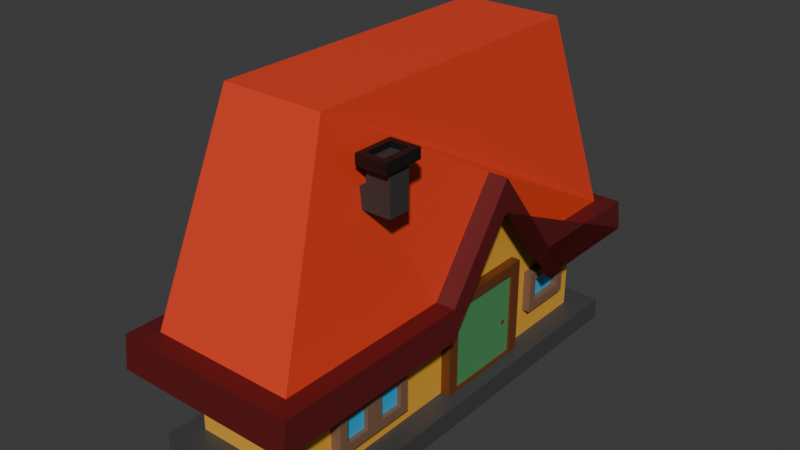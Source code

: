 # Source: house.blend  (saved by Blender 4.2.66; exported with 4.5.12 LTS)
import bpy
from mathutils import Matrix  # noqa: F401  (used for matrix-valued properties, if any)

bpy.ops.wm.read_factory_settings(use_empty=True)
scene = bpy.context.scene
scene.name = 'Scene'

# ---- collections
col_collection = bpy.data.collections.new('Collection'); scene.collection.children.link(col_collection)

# ---- materials (node trees are filled in below, after node groups)
mat_material_001 = bpy.data.materials.new('Material.001')
mat_material_002 = bpy.data.materials.new('Material.002')
mat_material_003 = bpy.data.materials.new('Material.003')
mat_material_004 = bpy.data.materials.new('Material.004')
mat_material_005 = bpy.data.materials.new('Material.005')
mat_material_006 = bpy.data.materials.new('Material.006')
mat_material_007 = bpy.data.materials.new('Material.007')
mat_material_008 = bpy.data.materials.new('Material.008')
mat_material_009 = bpy.data.materials.new('Material.009')
mat_material_010 = bpy.data.materials.new('Material.010')

# ---- material node trees
mat_material_001.use_nodes = True; mat_material_001.node_tree.nodes.clear()
_N = mat_material_001.node_tree.nodes; _L = mat_material_001.node_tree.links
n0 = _N.new('ShaderNodeBsdfPrincipled'); n0.name = 'Principled BSDF'; n0.location = (10, 300)
n0.inputs[0].default_value = (0.8003, 0.3998, 0.04496, 1.0)
n1 = _N.new('ShaderNodeOutputMaterial'); n1.name = 'Material Output'; n1.location = (300, 300)
_L.new(n0.outputs[0], n1.inputs[0])
n1.is_active_output = True
mat_material_002.use_nodes = True; mat_material_002.node_tree.nodes.clear()
_N = mat_material_002.node_tree.nodes; _L = mat_material_002.node_tree.links
n0 = _N.new('ShaderNodeBsdfPrincipled'); n0.name = 'Principled BSDF'; n0.location = (10, 300)
n0.inputs[0].default_value = (0.05911, 0.05911, 0.05911, 1.0)
n1 = _N.new('ShaderNodeOutputMaterial'); n1.name = 'Material Output'; n1.location = (300, 300)
_L.new(n0.outputs[0], n1.inputs[0])
n1.is_active_output = True
mat_material_003.use_nodes = True; mat_material_003.node_tree.nodes.clear()
_N = mat_material_003.node_tree.nodes; _L = mat_material_003.node_tree.links
n0 = _N.new('ShaderNodeBsdfPrincipled'); n0.name = 'Principled BSDF'; n0.location = (10, 300)
n0.inputs[0].default_value = (0.8001, 0.05579, 0.02067, 1.0)
n1 = _N.new('ShaderNodeOutputMaterial'); n1.name = 'Material Output'; n1.location = (300, 300)
_L.new(n0.outputs[0], n1.inputs[0])
n1.is_active_output = True
mat_material_004.use_nodes = True; mat_material_004.node_tree.nodes.clear()
_N = mat_material_004.node_tree.nodes; _L = mat_material_004.node_tree.links
n0 = _N.new('ShaderNodeBsdfPrincipled'); n0.name = 'Principled BSDF'; n0.location = (10, 300)
n0.inputs[0].default_value = (0.1206, 0.007943, 0.009302, 1.0)
n1 = _N.new('ShaderNodeOutputMaterial'); n1.name = 'Material Output'; n1.location = (300, 300)
_L.new(n0.outputs[0], n1.inputs[0])
n1.is_active_output = True
mat_material_005.use_nodes = True; mat_material_005.node_tree.nodes.clear()
_N = mat_material_005.node_tree.nodes; _L = mat_material_005.node_tree.links
n0 = _N.new('ShaderNodeBsdfPrincipled'); n0.name = 'Principled BSDF'; n0.location = (10, 300)
n0.inputs[0].default_value = (0.04446, 0.04231, 0.03955, 1.0)
n1 = _N.new('ShaderNodeOutputMaterial'); n1.name = 'Material Output'; n1.location = (300, 300)
_L.new(n0.outputs[0], n1.inputs[0])
n1.is_active_output = True
mat_material_006.use_nodes = True; mat_material_006.node_tree.nodes.clear()
_N = mat_material_006.node_tree.nodes; _L = mat_material_006.node_tree.links
n0 = _N.new('ShaderNodeBsdfPrincipled'); n0.name = 'Principled BSDF'; n0.location = (10, 300)
n0.inputs[0].default_value = (0.007023, 0.006752, 0.006383, 1.0)
n1 = _N.new('ShaderNodeOutputMaterial'); n1.name = 'Material Output'; n1.location = (300, 300)
_L.new(n0.outputs[0], n1.inputs[0])
n1.is_active_output = True
mat_material_007.use_nodes = True; mat_material_007.node_tree.nodes.clear()
_N = mat_material_007.node_tree.nodes; _L = mat_material_007.node_tree.links
n0 = _N.new('ShaderNodeBsdfPrincipled'); n0.name = 'Principled BSDF'; n0.location = (10, 300)
n0.inputs[0].default_value = (0.1526, 0.04226, 0.009544, 1.0)
n1 = _N.new('ShaderNodeOutputMaterial'); n1.name = 'Material Output'; n1.location = (300, 300)
_L.new(n0.outputs[0], n1.inputs[0])
n1.is_active_output = True
mat_material_008.use_nodes = True; mat_material_008.node_tree.nodes.clear()
_N = mat_material_008.node_tree.nodes; _L = mat_material_008.node_tree.links
n0 = _N.new('ShaderNodeBsdfPrincipled'); n0.name = 'Principled BSDF'; n0.location = (10, 300)
n0.inputs[0].default_value = (0.07738, 0.3005, 0.1062, 1.0)
n1 = _N.new('ShaderNodeOutputMaterial'); n1.name = 'Material Output'; n1.location = (300, 300)
_L.new(n0.outputs[0], n1.inputs[0])
n1.is_active_output = True
mat_material_009.use_nodes = True; mat_material_009.node_tree.nodes.clear()
_N = mat_material_009.node_tree.nodes; _L = mat_material_009.node_tree.links
n0 = _N.new('ShaderNodeBsdfPrincipled'); n0.name = 'Principled BSDF'; n0.location = (10, 300)
n0.inputs[0].default_value = (0.2159, 0.1144, 0.06663, 1.0)
n1 = _N.new('ShaderNodeOutputMaterial'); n1.name = 'Material Output'; n1.location = (300, 300)
_L.new(n0.outputs[0], n1.inputs[0])
n1.is_active_output = True
mat_material_010.use_nodes = True; mat_material_010.node_tree.nodes.clear()
_N = mat_material_010.node_tree.nodes; _L = mat_material_010.node_tree.links
n0 = _N.new('ShaderNodeBsdfPrincipled'); n0.name = 'Principled BSDF'; n0.location = (10, 300)
n0.inputs[0].default_value = (0.02282, 0.4372, 0.8, 1.0)
n1 = _N.new('ShaderNodeOutputMaterial'); n1.name = 'Material Output'; n1.location = (300, 300)
_L.new(n0.outputs[0], n1.inputs[0])
n1.is_active_output = True

# ---- world
world_world = bpy.data.worlds.new('World'); scene.world = world_world
world_world.use_nodes = True; world_world.node_tree.nodes.clear()
_N = world_world.node_tree.nodes; _L = world_world.node_tree.links
n0 = _N.new('ShaderNodeOutputWorld'); n0.name = 'World Output'; n0.location = (300, 300)
n1 = _N.new('ShaderNodeBackground'); n1.name = 'Background'; n1.location = (10, 300)
n1.inputs[0].default_value = (0.05088, 0.05088, 0.05088, 1.0)
_L.new(n1.outputs[0], n0.inputs[0])
n0.is_active_output = True
world_world.color = (0.05088, 0.05088, 0.05088)
world_world.sun_shadow_jitter_overblur = 0.0

# ---- meshes
me_plane = bpy.data.meshes.new('Plane')
me_plane.from_pydata([(-1.0, -1.0, 0.0), (1.098, -1.0, 7.422e-09), (-1.0, -0.03932, -4.543e-08), (1.098, -0.03932, -3.801e-08), (-1.0, -1.117, -5.116e-09), (1.098, -1.117, 2.306e-09), (1.248, -1.0, 1.873e-08), (1.248, -1.117, 1.362e-08), (-1.136, -1.0, -1.025e-08), (-1.136, -1.117, -1.537e-08), (-1.0, -1.0, 0.1255), (1.098, -1.0, 0.1255), (-1.0, -1.117, 0.1255), (1.098, -1.117, 0.1255), (1.248, -1.0, 0.1255), (1.248, -1.117, 0.1255), (-1.136, -1.0, 0.1255), (-1.136, -1.117, 0.1255), (-1.0, -1.0, -0.685), (1.098, -1.0, -0.685), (-1.0, -0.03932, -0.685), (1.098, -0.03932, -0.685), (-1.0, -1.117, -0.685), (1.098, -1.117, -0.685), (1.248, -1.0, -0.685), (1.248, -1.117, -0.685), (-1.136, -1.0, -0.685), (-1.136, -1.117, -0.685), (-1.0, -1.0, -0.7947), (1.098, -1.0, -0.7947), (-1.0, -1.117, -0.7947), (1.098, -1.117, -0.7947), (1.248, -1.0, -0.7947), (1.248, -1.117, -0.7947), (-1.136, -1.0, -0.7947), (-1.136, -1.117, -0.7947)], [], [(0, 1, 3, 2), (7, 6, 14, 15), (6, 1, 11, 14), (0, 8, 16, 10), (11, 10, 12, 13), (11, 13, 15, 14), (12, 10, 16, 17), (9, 4, 12, 17), (1, 0, 10, 11), (8, 9, 17, 16), (5, 7, 15, 13), (4, 5, 13, 12), (18, 20, 21, 19), (25, 33, 32, 24), (24, 32, 29, 19), (18, 28, 34, 26), (29, 31, 30, 28), (29, 32, 33, 31), (30, 35, 34, 28), (27, 35, 30, 22), (19, 29, 28, 18), (26, 34, 35, 27), (23, 31, 33, 25), (22, 30, 31, 23), (8, 26, 27, 9), (2, 20, 18, 0), (7, 25, 24, 6), (4, 22, 23, 5), (0, 18, 26, 8), (5, 23, 25, 7), (9, 27, 22, 4), (1, 19, 21, 3), (6, 24, 19, 1), (3, 21, 20, 2)])
me_plane.polygons.foreach_set('material_index', [0, 1, 1, 1, 1, 1, 1, 1, 1, 1, 1, 1, 0, 1, 1, 1, 1, 1, 1, 1, 1, 1, 1, 1, 1, 0, 1, 1, 1, 1, 1, 0, 1, 0])
_uv = me_plane.uv_layers.new(name='UVMap')
_uv.uv.foreach_set('vector', [0.0, 0.0, 1.0, 0.0, 1.0, 1.0, 0.0, 1.0, 0.0, 0.0, 0.0, 0.0, 0.0, 0.0, 0.0, 0.0, 0.0, 0.0, 0.0, 0.0, 0.0, 0.0, 0.0, 0.0, 0.0, 0.0, 0.0, 0.0, 0.0, 0.0, 0.0, 0.0, 1.0, 0.0, 0.0, 0.0, 0.0, 0.0, 1.0, 0.0, 1.0, 0.0, 1.0, 0.0, 1.0, 0.0, 1.0, 0.0, 0.0, 0.0, 0.0, 0.0, 0.0, 0.0, 0.0, 0.0, 0.0, 0.0, 0.0, 0.0, 0.0, 0.0, 0.0, 0.0, 1.0, 0.0, 0.0, 0.0, 0.0, 0.0, 1.0, 0.0, 0.0, 0.0, 0.0, 0.0, 0.0, 0.0, 0.0, 0.0, 0.0, 0.0, 0.0, 0.0, 0.0, 0.0, 0.0, 0.0, 0.0, 0.0, 0.0, 0.0, 0.0, 0.0, 0.0, 0.0, 0.0, 0.0, 0.0, 1.0, 1.0, 1.0, 1.0, 0.0, 0.0, 0.0, 0.0, 0.0, 0.0, 0.0, 0.0, 0.0, 0.0, 0.0, 0.0, 0.0, 0.0, 0.0, 0.0, 0.0, 0.0, 0.0, 0.0, 0.0, 0.0, 0.0, 0.0, 0.0, 1.0, 0.0, 1.0, 0.0, 0.0, 0.0, 0.0, 0.0, 1.0, 0.0, 1.0, 0.0, 1.0, 0.0, 1.0, 0.0, 0.0, 0.0, 0.0, 0.0, 0.0, 0.0, 0.0, 0.0, 0.0, 0.0, 0.0, 0.0, 0.0, 0.0, 0.0, 0.0, 1.0, 0.0, 1.0, 0.0, 0.0, 0.0, 0.0, 0.0, 0.0, 0.0, 0.0, 0.0, 0.0, 0.0, 0.0, 0.0, 0.0, 0.0, 0.0, 0.0, 0.0, 0.0, 0.0, 0.0, 0.0, 0.0, 0.0, 0.0, 0.0, 0.0, 0.0, 0.0, 0.0, 0.0, 0.0, 0.0, 0.0, 0.0, 0.0, 0.0, 0.0, 1.0, 0.0, 1.0, 0.0, 0.0, 0.0, 0.0, 0.0, 0.0, 0.0, 0.0, 0.0, 0.0, 0.0, 0.0, 0.0, 0.0, 0.0, 0.0, 0.0, 0.0, 0.0, 0.0, 0.0, 0.0, 0.0, 0.0, 0.0, 0.0, 0.0, 0.0, 0.0, 0.0, 0.0, 0.0, 0.0, 0.0, 0.0, 0.0, 0.0, 0.0, 0.0, 0.0, 0.0, 0.0, 0.0, 0.0, 1.0, 0.0, 1.0, 0.0, 1.0, 1.0, 1.0, 1.0, 0.0, 0.0, 0.0, 0.0, 0.0, 0.0, 0.0, 0.0, 1.0, 1.0, 1.0, 1.0, 0.0, 1.0, 0.0, 1.0])
me_plane.materials.append(mat_material_001)
me_plane.materials.append(mat_material_002)
me_plane.update()
me_plane_001 = bpy.data.meshes.new('Plane.001')
me_plane_001.from_pydata([(0.7663, -0.7059, -0.1171), (-1.348, 0.4025, -0.8997), (-1.266, 0.4025, -3.773e-08), (1.149, 0.4025, -1.962e-08), (0.1548, 0.4025, -2.716e-08), (-0.6472, 0.4025, -3.381e-08), (-0.2326, -0.1343, -1.509e-08), (-0.9352, -0.7059, -0.1171), (-1.266, 0.4025, -0.7932), (1.149, 0.4025, -0.7932), (0.1548, 0.4025, -0.7932), (-0.6472, 0.4025, -0.7932), (-0.2326, -0.1343, -0.7932), (-0.9352, -0.7059, -0.6761), (0.7663, -0.7059, -0.6761), (-0.6472, 0.5833, 0.1064), (1.278, 0.5833, 0.1064), (0.1548, 0.5833, 0.1064), (-0.2326, 0.04657, 0.1064), (-0.6472, 0.4025, 0.1064), (1.258, 0.4025, 0.1064), (0.1548, 0.4025, 0.1064), (-0.2326, -0.1343, 0.1064), (-0.6472, 0.5833, -0.8997), (1.278, 0.5833, -0.8997), (0.1548, 0.5833, -0.8997), (-0.2326, 0.04657, -0.8997), (-0.6472, 0.4025, -0.8997), (1.258, 0.4025, -0.8997), (0.1548, 0.4025, -0.8997), (-0.2326, -0.1343, -0.8997), (-1.348, 0.4025, 0.1064), (-1.382, 0.5833, -0.8997), (-1.382, 0.5833, 0.1064)], [], [(8, 11, 12, 10, 9, 14, 13), (6, 4, 21, 22), (10, 12, 30, 29), (3, 9, 10, 29, 28, 20, 21, 4), (5, 6, 22, 19), (9, 3, 0, 14), (0, 7, 13, 14), (3, 4, 6, 5, 2, 7, 0), (12, 11, 27, 30), (23, 32, 33, 15, 18, 26), (2, 8, 13, 7), (18, 22, 21, 17), (15, 19, 22, 18), (17, 21, 20, 16), (26, 25, 29, 30), (15, 33, 31, 19), (23, 26, 30, 27), (25, 24, 28, 29), (16, 20, 28, 24), (24, 25, 26, 18, 17, 16), (27, 1, 32, 23), (31, 33, 32, 1), (19, 31, 1, 27, 11, 8, 2, 5)])
me_plane_001.polygons.foreach_set('material_index', [0, 1, 1, 1, 1, 0, 0, 0, 1, 1, 0, 1, 1, 1, 1, 1, 1, 1, 1, 1, 1, 1, 1])
_uv = me_plane_001.uv_layers.new(name='UVMap')
_uv.uv.foreach_set('vector', [0.0, 1.0, 0.2644, 1.0, 0.4367, 0.6008, 0.5893, 1.0, 1.0, 1.0, 1.0, 1.0, 0.0, 1.0, 0.4367, 0.6008, 0.5893, 1.0, 0.5893, 1.0, 0.4367, 0.6008, 0.5893, 1.0, 0.4367, 0.6008, 0.4367, 0.6008, 0.5893, 1.0, 1.0, 1.0, 1.0, 1.0, 0.5893, 1.0, 0.5893, 1.0, 1.0, 1.0, 1.0, 1.0, 0.5893, 1.0, 0.5893, 1.0, 0.2644, 1.0, 0.4367, 0.6008, 0.4367, 0.6008, 0.2644, 1.0, 1.0, 1.0, 1.0, 1.0, 1.0, 1.0, 1.0, 1.0, 1.0, 1.0, 0.0, 1.0, 0.0, 1.0, 1.0, 1.0, 1.0, 1.0, 0.5893, 1.0, 0.4367, 0.6008, 0.2644, 1.0, 0.0, 1.0, 0.0, 1.0, 1.0, 1.0, 0.4367, 0.6008, 0.2644, 1.0, 0.2644, 1.0, 0.4367, 0.6008, 0.0, 0.0, 0.0, 1.0, 0.0, 1.0, 0.0, 0.0, 0.0, 0.0, 0.0, 0.0, 0.0, 1.0, 0.0, 1.0, 0.0, 1.0, 0.0, 1.0, 0.4367, 0.6008, 0.4367, 0.6008, 0.5893, 1.0, 0.5893, 1.0, 0.2644, 1.0, 0.2644, 1.0, 0.4367, 0.6008, 0.4367, 0.6008, 0.5893, 1.0, 0.5893, 1.0, 1.0, 1.0, 1.0, 1.0, 0.4367, 0.6008, 0.5893, 1.0, 0.5893, 1.0, 0.4367, 0.6008, 0.2644, 1.0, 0.0, 1.0, 0.0, 1.0, 0.2644, 1.0, 0.2644, 1.0, 0.4367, 0.6008, 0.4367, 0.6008, 0.2644, 1.0, 0.5893, 1.0, 1.0, 1.0, 1.0, 1.0, 0.5893, 1.0, 1.0, 1.0, 1.0, 1.0, 1.0, 1.0, 1.0, 1.0, 1.0, 1.0, 0.5893, 1.0, 0.4367, 0.6008, 0.4367, 0.6008, 0.5893, 1.0, 1.0, 1.0, 0.2644, 1.0, 0.0, 1.0, 0.0, 1.0, 0.2644, 1.0, 0.0, 1.0, 0.0, 1.0, 0.0, 1.0, 0.0, 1.0, 0.2644, 1.0, 0.0, 1.0, 0.0, 1.0, 0.2644, 1.0, 0.2644, 1.0, 0.0, 1.0, 0.0, 1.0, 0.2644, 1.0])
me_plane_001.materials.append(mat_material_003)
me_plane_001.materials.append(mat_material_004)
me_plane_001.update()
me_plane_002 = bpy.data.meshes.new('Plane.002')
me_plane_002.from_pydata([(0.4699, -0.4655, -0.3748), (0.5921, -0.4655, -0.3748), (0.4699, -0.2443, -0.3748), (0.5921, -0.2443, -0.3748), (0.4699, -0.4655, -1.243), (0.5921, -0.4655, -1.243), (0.4699, -0.2443, -1.243), (0.5921, -0.2443, -1.243), (0.4699, -0.4655, -0.2317), (0.5921, -0.4655, -0.2317), (0.6077, -0.5224, -1.139), (0.6077, -0.5224, -0.4791), (0.4185, -0.4655, -0.2317), (0.4185, -0.5224, -0.2317), (0.6409, -0.4655, -0.2317), (0.6409, -0.5224, -0.2317), (0.4699, -0.4655, -1.337), (0.5921, -0.4655, -1.337), (0.4516, -0.5224, -1.139), (0.4516, -0.5224, -0.4791), (0.4185, -0.4655, -1.337), (0.4185, -0.5224, -1.337), (0.6409, -0.4655, -1.337), (0.6409, -0.5224, -1.337), (0.4516, -0.4929, -1.139), (0.6077, -0.4929, -1.139), (0.6077, -0.4929, -0.4791), (0.4516, -0.4929, -0.4791), (0.4699, -0.3514, -0.3748), (0.5921, -0.3514, -0.3748), (0.4699, -0.3514, -1.243), (0.5921, -0.3514, -1.243), (0.5921, -0.3514, -1.768), (0.5921, -0.2443, -1.768), (0.4699, -0.2443, -1.768), (0.4699, -0.3514, -1.768)], [], [(28, 29, 3, 2), (6, 7, 33, 34), (29, 31, 7, 3), (3, 7, 6, 2), (28, 30, 4, 0), (15, 14, 9, 8, 12, 13), (13, 21, 18, 19), (19, 18, 24, 27), (17, 22, 23, 21, 20, 16), (23, 15, 11, 10), (26, 27, 24, 25), (14, 22, 17, 9), (15, 13, 19, 11), (15, 23, 22, 14), (12, 20, 21, 13), (21, 23, 10, 18), (10, 11, 26, 25), (8, 16, 20, 12), (1, 0, 8, 9), (5, 17, 16, 4), (11, 19, 27, 26), (18, 10, 25, 24), (2, 6, 30, 28), (1, 5, 31, 29), (4, 30, 31, 5), (0, 1, 29, 28), (35, 34, 33, 32), (31, 30, 35, 32), (30, 6, 34, 35), (7, 31, 32, 33)])
me_plane_002.polygons.foreach_set('material_index', [0, 0, 0, 0, 0, 1, 1, 1, 1, 1, 0, 0, 1, 1, 1, 1, 1, 0, 0, 0, 1, 1, 0, 0, 0, 0, 0, 0, 0, 0])
_uv = me_plane_002.uv_layers.new(name='UVMap')
_uv.uv.foreach_set('vector', [0.0, 0.8729, 1.0, 0.8729, 1.0, 1.0, 0.0, 1.0, 0.0, 1.0, 1.0, 1.0, 1.0, 1.0, 0.0, 1.0, 1.0, 0.8729, 1.0, 0.8729, 1.0, 1.0, 1.0, 1.0, 1.0, 1.0, 1.0, 1.0, 0.0, 1.0, 0.0, 1.0, 0.0, 0.8729, 0.0, 0.8729, 0.0, 0.0, 0.0, 0.0, 1.0, 0.0, 1.0, 0.0, 1.0, 0.0, 0.0, 0.0, 0.0, 0.0, 0.0, 0.0, 0.0, 0.0, 0.0, 0.0, 0.0, 0.0, 0.0, 0.0, 0.0, 0.0, 0.0, 0.0, 0.0, 0.0, 0.0, 0.0, 1.0, 0.0, 1.0, 0.0, 1.0, 0.0, 0.0, 0.0, 0.0, 0.0, 0.0, 0.0, 1.0, 0.0, 1.0, 0.0, 1.0, 0.0, 1.0, 0.0, 1.0, 0.0, 0.0, 0.0, 0.0, 0.0, 1.0, 0.0, 1.0, 0.0, 1.0, 0.0, 1.0, 0.0, 1.0, 0.0, 1.0, 0.0, 0.0, 0.0, 0.0, 0.0, 1.0, 0.0, 1.0, 0.0, 1.0, 0.0, 1.0, 0.0, 1.0, 0.0, 0.0, 0.0, 0.0, 0.0, 0.0, 0.0, 0.0, 0.0, 0.0, 0.0, 1.0, 0.0, 1.0, 0.0, 0.0, 0.0, 1.0, 0.0, 1.0, 0.0, 1.0, 0.0, 1.0, 0.0, 0.0, 0.0, 0.0, 0.0, 0.0, 0.0, 0.0, 0.0, 1.0, 0.0, 0.0, 0.0, 0.0, 0.0, 1.0, 0.0, 1.0, 0.0, 1.0, 0.0, 0.0, 0.0, 0.0, 0.0, 1.0, 0.0, 0.0, 0.0, 0.0, 0.0, 1.0, 0.0, 0.0, 0.0, 1.0, 0.0, 1.0, 0.0, 0.0, 0.0, 0.0, 1.0, 0.0, 1.0, 0.0, 0.8729, 0.0, 0.8729, 1.0, 0.0, 1.0, 0.0, 1.0, 0.8729, 1.0, 0.8729, 0.0, 0.0, 0.0, 0.8729, 1.0, 0.8729, 1.0, 0.0, 0.0, 0.0, 1.0, 0.0, 1.0, 0.8729, 0.0, 0.8729, 0.0, 0.8729, 0.0, 1.0, 1.0, 1.0, 1.0, 0.8729, 1.0, 0.8729, 0.0, 0.8729, 0.0, 0.8729, 1.0, 0.8729, 0.0, 0.8729, 0.0, 1.0, 0.0, 1.0, 0.0, 0.8729, 1.0, 1.0, 1.0, 0.8729, 1.0, 0.8729, 1.0, 1.0])
me_plane_002.materials.append(mat_material_005)
me_plane_002.materials.append(mat_material_006)
me_plane_002.update()
me_plane_003 = bpy.data.meshes.new('Plane.003')
me_plane_003.from_pydata([(-0.4567, 0.985, -0.8443), (-0.03098, 0.985, -0.9067), (-0.4567, 0.5364, -0.8443), (-0.03098, 0.985, -0.8443), (-0.03098, 0.5364, -0.9067), (-0.4567, 0.5364, -0.9067), (-0.03098, 0.5364, -0.8443), (-0.4567, 0.985, -0.9067), (0.04648, 0.465, -0.9067), (-0.5341, 1.0, -0.9067), (0.04648, 1.0, -0.9067), (0.04648, 0.465, -0.06483), (-0.5341, 0.465, -0.9067), (-0.5341, 1.0, -0.06483), (-0.5341, 0.465, -0.06483), (0.04648, 1.0, -0.06483), (-0.01848, 0.9851, -0.06483), (-0.4692, 0.5249, -0.06483), (-0.4692, 0.9851, -0.06483), (-0.01848, 0.5249, -0.06483), (-0.01848, 0.9851, -0.106), (-0.4692, 0.5249, -0.106), (-0.4692, 0.9851, -0.106), (-0.01848, 0.5249, -0.106), (-0.4042, 0.7794, -0.09095), (-0.4092, 0.7733, -0.09095), (-0.4185, 0.7729, -0.09095), (-0.4253, 0.7797, -0.09095), (-0.4261, 0.7909, -0.09095), (-0.4189, 0.7966, -0.09095), (-0.4085, 0.7973, -0.09095), (-0.4035, 0.7912, -0.09095), (-0.4042, 0.7794, -0.8661), (-0.4092, 0.7733, -0.8661), (-0.4185, 0.7729, -0.8661), (-0.4253, 0.7797, -0.8661), (-0.4261, 0.7909, -0.8661), (-0.4189, 0.7966, -0.8661), (-0.4085, 0.7973, -0.8661), (-0.4035, 0.7912, -0.8661)], [], [(13, 18, 16, 15), (12, 9, 7, 5), (4, 5, 2, 6), (10, 8, 4, 1), (11, 19, 17, 14), (8, 12, 5, 4), (15, 16, 19, 11), (9, 10, 1, 7), (35, 36, 37, 38, 39, 32, 33, 34), (5, 7, 0, 2), (7, 1, 3, 0), (1, 4, 6, 3), (14, 17, 18, 13), (17, 21, 22, 18), (10, 15, 11, 8), (12, 14, 13, 9), (9, 13, 15, 10), (8, 11, 14, 12), (30, 38, 37, 29), (18, 22, 20, 16), (19, 23, 21, 17), (16, 20, 23, 19), (28, 36, 35, 27), (27, 26, 25, 24, 31, 30, 29, 28), (26, 34, 33, 25), (31, 39, 38, 30), (29, 37, 36, 28), (27, 35, 34, 26), (25, 33, 32, 24), (24, 32, 39, 31), (22, 21, 23, 20), (0, 3, 6, 2)])
me_plane_003.polygons.foreach_set('material_index', [0, 0, 0, 0, 0, 0, 0, 0, 0, 0, 0, 0, 0, 0, 0, 0, 0, 0, 0, 0, 0, 0, 0, 0, 0, 0, 0, 0, 0, 0, 1, 0])
_uv = me_plane_003.uv_layers.new(name='UVMap')
_uv.uv.foreach_set('vector', [0.0, 1.0, 0.0, 1.0, 1.0, 1.0, 1.0, 1.0, 0.0, 0.0, 0.0, 1.0, 0.0, 1.0, 0.0, 0.0, 1.0, 0.0, 0.0, 0.0, 0.0, 0.0, 1.0, 0.0, 1.0, 1.0, 1.0, 0.0, 1.0, 0.0, 1.0, 1.0, 1.0, 0.0, 1.0, 0.0, 0.0, 0.0, 0.0, 0.0, 1.0, 0.0, 0.0, 0.0, 0.0, 0.0, 1.0, 0.0, 1.0, 1.0, 1.0, 1.0, 1.0, 0.0, 1.0, 0.0, 0.0, 1.0, 1.0, 1.0, 1.0, 1.0, 0.0, 1.0, 0.1546, 0.4727, 0.153, 0.4968, 0.1689, 0.5093, 0.192, 0.5109, 0.2031, 0.4976, 0.2015, 0.4719, 0.1904, 0.4587, 0.1697, 0.4579, 0.0, 0.0, 0.0, 1.0, 0.0, 1.0, 0.0, 0.0, 0.0, 1.0, 1.0, 1.0, 1.0, 1.0, 0.0, 1.0, 1.0, 1.0, 1.0, 0.0, 1.0, 0.0, 1.0, 1.0, 0.0, 0.0, 0.0, 0.0, 0.0, 1.0, 0.0, 1.0, 0.0, 0.0, 0.0, 0.0, 0.0, 1.0, 0.0, 1.0, 1.0, 1.0, 1.0, 1.0, 1.0, 0.0, 1.0, 0.0, 0.0, 0.0, 0.0, 0.0, 0.0, 1.0, 0.0, 1.0, 0.0, 1.0, 0.0, 1.0, 1.0, 1.0, 1.0, 1.0, 1.0, 0.0, 1.0, 0.0, 0.0, 0.0, 0.0, 0.0, 0.192, 0.5109, 0.192, 0.5109, 0.1689, 0.5093, 0.1689, 0.5093, 0.0, 1.0, 0.0, 1.0, 1.0, 1.0, 1.0, 1.0, 1.0, 0.0, 1.0, 0.0, 0.0, 0.0, 0.0, 0.0, 1.0, 1.0, 1.0, 1.0, 1.0, 0.0, 1.0, 0.0, 0.153, 0.4968, 0.153, 0.4968, 0.1546, 0.4727, 0.1546, 0.4727, 0.1546, 0.4727, 0.1697, 0.4579, 0.1904, 0.4587, 0.2015, 0.4719, 0.2031, 0.4976, 0.192, 0.5109, 0.1689, 0.5093, 0.153, 0.4968, 0.1697, 0.4579, 0.1697, 0.4579, 0.1904, 0.4587, 0.1904, 0.4587, 0.2031, 0.4976, 0.2031, 0.4976, 0.192, 0.5109, 0.192, 0.5109, 0.1689, 0.5093, 0.1689, 0.5093, 0.153, 0.4968, 0.153, 0.4968, 0.1546, 0.4727, 0.1546, 0.4727, 0.1697, 0.4579, 0.1697, 0.4579, 0.1904, 0.4587, 0.1904, 0.4587, 0.2015, 0.4719, 0.2015, 0.4719, 0.2015, 0.4719, 0.2015, 0.4719, 0.2031, 0.4976, 0.2031, 0.4976, 0.0, 1.0, 0.0, 0.0, 1.0, 0.0, 1.0, 1.0, 0.0, 1.0, 1.0, 1.0, 1.0, 0.0, 0.0, 0.0])
me_plane_003.materials.append(mat_material_007)
me_plane_003.materials.append(mat_material_008)
me_plane_003.update()
me_plane_007 = bpy.data.meshes.new('Plane.007')
me_plane_007.from_pydata([(-0.157, -0.1164, 0.3885), (0.157, -0.1164, 0.3885), (-0.157, 0.1164, 0.3885), (0.157, 0.1164, 0.3885), (-0.1078, -0.06713, 0.3885), (0.1078, -0.06713, 0.3885), (-0.1078, 0.06713, 0.3885), (0.1078, 0.06713, 0.3885), (-0.157, -0.1164, -0.3819), (0.157, -0.1164, -0.3819), (-0.157, 0.1164, -0.3819), (0.157, 0.1164, -0.3819), (-0.1078, -0.06713, -0.3819), (0.1078, -0.06713, -0.3819), (-0.1078, 0.06713, -0.3819), (0.1078, 0.06713, -0.3819), (-0.1078, 0.06713, -0.3639), (-0.1078, -0.06713, -0.3639), (0.1078, -0.06713, -0.3639), (0.1078, 0.06713, -0.3639), (-0.1078, 0.06713, 0.1655), (-0.1078, -0.06713, 0.1655), (0.1078, -0.06713, 0.1655), (0.1078, 0.06713, 0.1655), (0.4329, -0.1958, -1.63), (0.4329, -0.1958, -5.75), (0.4329, 0.2224, -1.63), (0.4329, 0.2224, -5.75), (0.4329, -0.1073, -2.276), (0.4329, -0.1073, -5.104), (0.4329, 0.1339, -2.276), (0.4329, 0.1339, -5.104), (-0.9513, -0.1958, -1.63), (-0.9513, -0.1958, -5.75), (-0.9513, 0.2224, -1.63), (-0.9513, 0.2224, -5.75), (-0.9513, -0.1073, -2.276), (-0.9513, -0.1073, -5.104), (-0.9513, 0.1339, -2.276), (-0.9513, 0.1339, -5.104), (-0.9191, 0.1339, -2.276), (-0.9191, -0.1073, -2.276), (-0.9191, -0.1073, -5.104), (-0.9191, 0.1339, -5.104), (0.3648, 0.1339, -2.276), (0.3648, -0.1073, -2.276), (0.3648, -0.1073, -5.104), (0.3648, 0.1339, -5.104), (-0.9675, 0.217, -22.47), (-0.9675, -0.1123, -19.42), (-0.9675, 0.3059, -19.42), (-0.9675, -0.02385, -20.06), (-0.9675, -0.02385, -21.83), (-0.9675, 0.2174, -20.06), (-0.9675, 0.2174, -21.83), (-0.9675, -0.113, -25.52), (-0.9675, -0.02419, -22.47), (-0.9675, 0.3052, -25.52), (-0.9675, -0.02453, -23.11), (-0.9675, -0.02453, -24.87), (-0.9675, 0.2167, -23.11), (-0.9675, 0.2167, -24.87), (0.4558, 0.217, -22.47), (0.4558, -0.1123, -19.42), (0.4558, 0.3059, -19.42), (0.4558, -0.02385, -20.06), (0.4558, -0.02385, -21.83), (0.4558, 0.2174, -20.06), (0.4558, 0.2174, -21.83), (0.4558, -0.113, -25.52), (0.4558, -0.02419, -22.47), (0.4558, 0.3052, -25.52), (0.4558, -0.02453, -23.11), (0.4558, -0.02453, -24.87), (0.4558, 0.2167, -23.11), (0.4558, 0.2167, -24.87), (-0.9138, 0.2174, -20.06), (-0.9138, -0.02385, -20.06), (-0.9138, -0.02385, -21.83), (-0.9138, 0.2174, -21.83), (-0.9138, 0.2167, -23.11), (-0.9138, -0.02453, -23.11), (-0.9138, -0.02453, -24.87), (-0.9138, 0.2167, -24.87), (0.4122, 0.2174, -20.06), (0.4122, -0.02385, -20.06), (0.4122, -0.02385, -21.83), (0.4122, 0.2174, -21.83), (0.4122, 0.2167, -23.11), (0.4122, -0.02453, -23.11), (0.4122, -0.02453, -24.87), (0.4122, 0.2167, -24.87), (-0.7055, -0.1123, 0.3919), (-0.3915, -0.1123, 0.3919), (-0.7055, 0.1205, 0.3919), (-0.3915, 0.1205, 0.3919), (-0.6563, -0.06305, 0.3919), (-0.4408, -0.06305, 0.3919), (-0.6563, 0.0712, 0.3919), (-0.4408, 0.0712, 0.3919), (-0.7055, -0.1123, -0.3785), (-0.3915, -0.1123, -0.3785), (-0.7055, 0.1205, -0.3785), (-0.3915, 0.1205, -0.3785), (-0.6563, -0.06305, -0.3785), (-0.4408, -0.06305, -0.3785), (-0.6563, 0.0712, -0.3785), (-0.4408, 0.0712, -0.3785), (-0.6563, 0.0712, -0.3606), (-0.6563, -0.06305, -0.3606), (-0.4408, -0.06305, -0.3606), (-0.4408, 0.0712, -0.3606), (-0.6563, 0.0712, 0.1688), (-0.6563, -0.06305, 0.1688), (-0.4408, -0.06305, 0.1688), (-0.4408, 0.0712, 0.1688), (-0.1314, -0.1269, -27.46), (0.1827, -0.1269, -27.46), (-0.1314, 0.1059, -27.46), (0.1827, 0.1059, -27.46), (-0.0821, -0.07761, -27.46), (0.1334, -0.07761, -27.46), (-0.0821, 0.05664, -27.46), (0.1334, 0.05664, -27.46), (-0.1314, -0.1269, -28.23), (0.1827, -0.1269, -28.23), (-0.1314, 0.1059, -28.23), (0.1827, 0.1059, -28.23), (-0.0821, -0.07761, -28.23), (0.1334, -0.07761, -28.23), (-0.0821, 0.05664, -28.23), (0.1334, 0.05664, -28.23), (-0.0821, 0.05664, -28.01), (-0.0821, -0.07761, -28.01), (0.1334, -0.07761, -28.01), (0.1334, 0.05664, -28.01), (-0.0821, 0.05664, -27.5), (-0.0821, -0.07761, -27.5), (0.1334, -0.07761, -27.5), (0.1334, 0.05664, -27.5), (-0.6799, -0.1228, -27.45), (-0.3658, -0.1228, -27.45), (-0.6799, 0.11, -27.45), (-0.3658, 0.11, -27.45), (-0.6306, -0.07354, -27.45), (-0.4151, -0.07354, -27.45), (-0.6306, 0.06071, -27.45), (-0.4151, 0.06071, -27.45), (-0.6799, -0.1228, -28.22), (-0.3658, -0.1228, -28.22), (-0.6799, 0.11, -28.22), (-0.3658, 0.11, -28.22), (-0.6306, -0.07354, -28.22), (-0.4151, -0.07354, -28.22), (-0.6306, 0.06071, -28.22), (-0.4151, 0.06071, -28.22), (-0.6306, 0.06071, -28.01), (-0.6306, -0.07354, -28.01), (-0.4151, -0.07354, -28.01), (-0.4151, 0.06071, -28.01), (-0.6306, 0.06071, -27.49), (-0.6306, -0.07354, -27.49), (-0.4151, -0.07354, -27.49), (-0.4151, 0.06071, -27.49), (-0.9994, 0.1349, -12.23), (-0.9994, -0.1944, -9.182), (-0.9994, 0.2238, -9.182), (-0.9994, -0.106, -9.829), (-0.9994, -0.106, -11.59), (-0.9994, 0.1353, -9.829), (-0.9994, 0.1353, -11.59), (-0.9994, -0.1951, -15.28), (-0.9994, -0.1063, -12.23), (-0.9994, 0.2231, -15.28), (-0.9994, -0.1066, -12.87), (-0.9994, -0.1066, -14.64), (-0.9994, 0.1346, -12.87), (-0.9994, 0.1346, -14.64), (-0.05846, 0.1349, -12.23), (-0.05846, -0.1944, -9.182), (-0.05846, 0.2238, -9.182), (-0.05846, -0.106, -9.829), (-0.05846, -0.106, -11.59), (-0.05846, 0.1353, -9.829), (-0.05846, 0.1353, -11.59), (-0.05846, -0.1951, -15.28), (-0.05846, -0.1063, -12.23), (-0.05846, 0.2231, -15.28), (-0.05846, -0.1066, -12.87), (-0.05846, -0.1066, -14.64), (-0.05846, 0.1346, -12.87), (-0.05846, 0.1346, -14.64), (-0.9104, 0.1353, -9.829), (-0.9104, -0.106, -9.829), (-0.9104, -0.106, -11.59), (-0.9104, 0.1353, -11.59), (-0.9104, 0.1346, -12.87), (-0.9104, -0.1066, -12.87), (-0.9104, -0.1066, -14.64), (-0.9104, 0.1346, -14.64), (-0.1625, 0.1353, -9.829), (-0.1625, -0.106, -9.829), (-0.1625, -0.106, -11.59), (-0.1625, 0.1353, -11.59), (-0.1625, 0.1346, -12.87), (-0.1625, -0.1066, -12.87), (-0.1625, -0.1066, -14.64), (-0.1625, 0.1346, -14.64)], [], [(7, 23, 22, 5), (3, 2, 6, 7), (0, 1, 5, 4), (1, 3, 7, 5), (2, 0, 4, 6), (15, 19, 16, 14), (11, 15, 14, 10), (8, 12, 13, 9), (9, 13, 15, 11), (10, 14, 12, 8), (2, 3, 11, 10), (0, 2, 10, 8), (1, 0, 8, 9), (3, 1, 9, 11), (17, 16, 19, 18), (12, 17, 18, 13), (13, 18, 19, 15), (14, 16, 17, 12), (21, 22, 23, 20), (4, 21, 20, 6), (6, 20, 23, 7), (5, 22, 21, 4), (31, 47, 46, 29), (27, 26, 30, 31), (24, 25, 29, 28), (25, 27, 31, 29), (26, 24, 28, 30), (39, 43, 40, 38), (35, 39, 38, 34), (32, 36, 37, 33), (33, 37, 39, 35), (34, 38, 36, 32), (26, 27, 35, 34), (24, 26, 34, 32), (25, 24, 32, 33), (27, 25, 33, 35), (41, 40, 43, 42), (36, 41, 42, 37), (37, 42, 43, 39), (38, 40, 41, 36), (45, 46, 47, 44), (28, 45, 44, 30), (30, 44, 47, 31), (29, 46, 45, 28), (54, 52, 78, 79), (54, 53, 50, 57, 61, 60, 48), (50, 53, 51, 49), (61, 59, 82, 83), (56, 48, 60, 58), (52, 54, 48, 56), (55, 59, 61, 57), (52, 56, 58, 59, 55, 49, 51), (67, 65, 85, 84), (68, 62, 74, 75, 71, 64, 67), (64, 63, 65, 67), (74, 72, 89, 88), (70, 72, 74, 62), (66, 70, 62, 68), (69, 71, 75, 73), (66, 65, 63, 69, 73, 72, 70), (50, 49, 63, 64), (55, 57, 71, 69), (57, 50, 64, 71), (49, 55, 69, 63), (76, 79, 78, 77), (80, 83, 82, 81), (58, 60, 80, 81), (51, 53, 76, 77), (60, 61, 83, 80), (53, 54, 79, 76), (59, 58, 81, 82), (52, 51, 77, 78), (84, 85, 86, 87), (88, 89, 90, 91), (75, 74, 88, 91), (68, 67, 84, 87), (72, 73, 90, 89), (65, 66, 86, 85), (73, 75, 91, 90), (66, 68, 87, 86), (99, 115, 114, 97), (95, 94, 98, 99), (92, 93, 97, 96), (93, 95, 99, 97), (94, 92, 96, 98), (107, 111, 108, 106), (103, 107, 106, 102), (100, 104, 105, 101), (101, 105, 107, 103), (102, 106, 104, 100), (94, 95, 103, 102), (92, 94, 102, 100), (93, 92, 100, 101), (95, 93, 101, 103), (109, 108, 111, 110), (104, 109, 110, 105), (105, 110, 111, 107), (106, 108, 109, 104), (113, 114, 115, 112), (96, 113, 112, 98), (98, 112, 115, 99), (97, 114, 113, 96), (123, 139, 138, 121), (119, 118, 122, 123), (116, 117, 121, 120), (117, 119, 123, 121), (118, 116, 120, 122), (131, 135, 132, 130), (127, 131, 130, 126), (124, 128, 129, 125), (125, 129, 131, 127), (126, 130, 128, 124), (118, 119, 127, 126), (116, 118, 126, 124), (117, 116, 124, 125), (119, 117, 125, 127), (133, 132, 135, 134), (128, 133, 134, 129), (129, 134, 135, 131), (130, 132, 133, 128), (137, 138, 139, 136), (120, 137, 136, 122), (122, 136, 139, 123), (121, 138, 137, 120), (147, 163, 162, 145), (143, 142, 146, 147), (140, 141, 145, 144), (141, 143, 147, 145), (142, 140, 144, 146), (155, 159, 156, 154), (151, 155, 154, 150), (148, 152, 153, 149), (149, 153, 155, 151), (150, 154, 152, 148), (142, 143, 151, 150), (140, 142, 150, 148), (141, 140, 148, 149), (143, 141, 149, 151), (157, 156, 159, 158), (152, 157, 158, 153), (153, 158, 159, 155), (154, 156, 157, 152), (161, 162, 163, 160), (144, 161, 160, 146), (146, 160, 163, 147), (145, 162, 161, 144), (170, 168, 194, 195), (170, 169, 166, 173, 177, 176, 164), (166, 169, 167, 165), (177, 175, 198, 199), (172, 164, 176, 174), (168, 170, 164, 172), (171, 175, 177, 173), (168, 172, 174, 175, 171, 165, 167), (183, 181, 201, 200), (184, 178, 190, 191, 187, 180, 183), (180, 179, 181, 183), (190, 188, 205, 204), (186, 188, 190, 178), (182, 186, 178, 184), (185, 187, 191, 189), (182, 181, 179, 185, 189, 188, 186), (166, 165, 179, 180), (171, 173, 187, 185), (173, 166, 180, 187), (165, 171, 185, 179), (192, 195, 194, 193), (196, 199, 198, 197), (174, 176, 196, 197), (167, 169, 192, 193), (176, 177, 199, 196), (169, 170, 195, 192), (175, 174, 197, 198), (168, 167, 193, 194), (200, 201, 202, 203), (204, 205, 206, 207), (191, 190, 204, 207), (184, 183, 200, 203), (188, 189, 206, 205), (181, 182, 202, 201), (189, 191, 207, 206), (182, 184, 203, 202)])
me_plane_007.polygons.foreach_set('material_index', [0, 0, 0, 0, 0, 0, 0, 0, 0, 0, 0, 0, 0, 0, 0, 0, 0, 0, 1, 0, 0, 0, 0, 0, 0, 0, 0, 0, 0, 0, 0, 0, 0, 0, 0, 0, 1, 0, 0, 0, 1, 0, 0, 0, 0, 0, 0, 0, 0, 0, 0, 0, 0, 0, 0, 0, 0, 0, 0, 0, 0, 0, 0, 0, 1, 1, 0, 0, 0, 0, 0, 0, 1, 1, 0, 0, 0, 0, 0, 0, 0, 0, 0, 0, 0, 0, 0, 0, 0, 0, 0, 0, 0, 0, 0, 0, 0, 0, 1, 0, 0, 0, 0, 0, 0, 0, 0, 0, 0, 0, 0, 0, 0, 0, 0, 0, 1, 0, 0, 0, 0, 0, 0, 0, 0, 0, 0, 0, 0, 0, 0, 0, 0, 0, 0, 0, 0, 0, 1, 0, 0, 0, 0, 0, 0, 0, 0, 0, 0, 0, 0, 0, 0, 0, 0, 0, 0, 0, 0, 0, 0, 0, 0, 0, 0, 0, 1, 1, 0, 0, 0, 0, 0, 0, 1, 1, 0, 0, 0, 0, 0, 0])
_uv = me_plane_007.uv_layers.new(name='UVMap')
_uv.uv.foreach_set('vector', [1.0, 1.0, 1.0, 1.0, 1.0, 0.0, 1.0, 0.0, 1.0, 1.0, 0.0, 1.0, 0.0, 1.0, 1.0, 1.0, 0.0, 0.0, 1.0, 0.0, 1.0, 0.0, 0.0, 0.0, 1.0, 0.0, 1.0, 1.0, 1.0, 1.0, 1.0, 0.0, 0.0, 1.0, 0.0, 0.0, 0.0, 0.0, 0.0, 1.0, 1.0, 1.0, 1.0, 1.0, 0.0, 1.0, 0.0, 1.0, 1.0, 1.0, 1.0, 1.0, 0.0, 1.0, 0.0, 1.0, 0.0, 0.0, 0.0, 0.0, 1.0, 0.0, 1.0, 0.0, 1.0, 0.0, 1.0, 0.0, 1.0, 1.0, 1.0, 1.0, 0.0, 1.0, 0.0, 1.0, 0.0, 0.0, 0.0, 0.0, 0.0, 1.0, 1.0, 1.0, 1.0, 1.0, 0.0, 1.0, 0.0, 0.0, 0.0, 1.0, 0.0, 1.0, 0.0, 0.0, 1.0, 0.0, 0.0, 0.0, 0.0, 0.0, 1.0, 0.0, 1.0, 1.0, 1.0, 0.0, 1.0, 0.0, 1.0, 1.0, 0.0, 0.0, 0.0, 1.0, 1.0, 1.0, 1.0, 0.0, 0.0, 0.0, 0.0, 0.0, 1.0, 0.0, 1.0, 0.0, 1.0, 0.0, 1.0, 0.0, 1.0, 1.0, 1.0, 1.0, 0.0, 1.0, 0.0, 1.0, 0.0, 0.0, 0.0, 0.0, 0.0, 0.0, 1.0, 0.0, 1.0, 1.0, 0.0, 1.0, 0.0, 0.0, 0.0, 0.0, 0.0, 1.0, 0.0, 1.0, 0.0, 1.0, 0.0, 1.0, 1.0, 1.0, 1.0, 1.0, 1.0, 0.0, 1.0, 0.0, 0.0, 0.0, 0.0, 0.0, 1.0, 1.0, 1.0, 1.0, 1.0, 0.0, 1.0, 0.0, 1.0, 1.0, 0.0, 1.0, 0.0, 1.0, 1.0, 1.0, 0.0, 0.0, 1.0, 0.0, 1.0, 0.0, 0.0, 0.0, 1.0, 0.0, 1.0, 1.0, 1.0, 1.0, 1.0, 0.0, 0.0, 1.0, 0.0, 0.0, 0.0, 0.0, 0.0, 1.0, 1.0, 1.0, 1.0, 1.0, 0.0, 1.0, 0.0, 1.0, 1.0, 1.0, 1.0, 1.0, 0.0, 1.0, 0.0, 1.0, 0.0, 0.0, 0.0, 0.0, 1.0, 0.0, 1.0, 0.0, 1.0, 0.0, 1.0, 0.0, 1.0, 1.0, 1.0, 1.0, 0.0, 1.0, 0.0, 1.0, 0.0, 0.0, 0.0, 0.0, 0.0, 1.0, 1.0, 1.0, 1.0, 1.0, 0.0, 1.0, 0.0, 0.0, 0.0, 1.0, 0.0, 1.0, 0.0, 0.0, 1.0, 0.0, 0.0, 0.0, 0.0, 0.0, 1.0, 0.0, 1.0, 1.0, 1.0, 0.0, 1.0, 0.0, 1.0, 1.0, 0.0, 0.0, 0.0, 1.0, 1.0, 1.0, 1.0, 0.0, 0.0, 0.0, 0.0, 0.0, 1.0, 0.0, 1.0, 0.0, 1.0, 0.0, 1.0, 0.0, 1.0, 1.0, 1.0, 1.0, 0.0, 1.0, 0.0, 1.0, 0.0, 0.0, 0.0, 0.0, 0.0, 0.0, 1.0, 0.0, 1.0, 1.0, 0.0, 1.0, 0.0, 0.0, 0.0, 0.0, 0.0, 1.0, 0.0, 1.0, 0.0, 1.0, 0.0, 1.0, 1.0, 1.0, 1.0, 1.0, 1.0, 0.0, 1.0, 0.0, 0.0, 0.0, 0.0, 0.0, 1.0, 1.0, 1.0, 0.0, 1.0, 0.0, 1.0, 1.0, 1.0, 1.0, 0.0, 1.0, 0.0, 1.0, 1.0, 1.0, 1.0, 1.0, 0.0, 1.0, 0.5, 1.0, 0.0, 1.0, 0.0, 1.0, 0.0, 0.0, 0.0, 0.0, 1.0, 1.0, 1.0, 0.0, 1.0, 0.0, 1.0, 1.0, 0.5, 0.0, 0.5, 1.0, 0.0, 1.0, 0.0, 0.0, 1.0, 0.0, 1.0, 1.0, 0.5, 1.0, 0.5, 0.0, 1.0, 0.0, 1.0, 0.0, 1.0, 1.0, 1.0, 1.0, 1.0, 0.0, 0.5, 0.0, 0.0, 0.0, 1.0, 0.0, 1.0, 0.0, 0.0, 0.0, 0.0, 0.0, 0.0, 1.0, 0.0, 0.0, 0.0, 0.0, 0.0, 1.0, 1.0, 1.0, 0.5, 1.0, 0.0, 1.0, 1.0, 1.0, 1.0, 1.0, 0.0, 1.0, 0.0, 1.0, 0.0, 1.0, 0.0, 0.0, 0.0, 0.0, 0.0, 1.0, 0.0, 1.0, 0.0, 0.0, 0.0, 0.0, 0.0, 1.0, 0.5, 0.0, 0.0, 0.0, 0.0, 1.0, 0.5, 1.0, 1.0, 0.0, 0.5, 0.0, 0.5, 1.0, 1.0, 1.0, 1.0, 0.0, 1.0, 1.0, 1.0, 1.0, 1.0, 0.0, 1.0, 0.0, 0.0, 0.0, 0.0, 0.0, 1.0, 0.0, 1.0, 0.0, 0.0, 0.0, 0.5, 0.0, 0.0, 1.0, 0.0, 0.0, 0.0, 0.0, 0.0, 1.0, 1.0, 0.0, 1.0, 1.0, 1.0, 1.0, 1.0, 0.0, 1.0, 1.0, 0.0, 1.0, 0.0, 1.0, 1.0, 1.0, 0.0, 0.0, 1.0, 0.0, 1.0, 0.0, 0.0, 0.0, 0.0, 1.0, 1.0, 1.0, 1.0, 0.0, 0.0, 0.0, 0.0, 1.0, 1.0, 1.0, 1.0, 0.0, 0.0, 0.0, 0.0, 0.0, 0.0, 1.0, 0.0, 1.0, 0.0, 0.0, 0.0, 0.0, 0.0, 1.0, 0.0, 1.0, 0.0, 0.0, 0.0, 1.0, 1.0, 1.0, 1.0, 1.0, 0.0, 1.0, 0.0, 1.0, 1.0, 1.0, 1.0, 1.0, 0.0, 1.0, 1.0, 0.0, 0.0, 0.0, 0.0, 0.0, 1.0, 0.0, 1.0, 0.0, 0.0, 0.0, 0.0, 0.0, 1.0, 0.0, 0.0, 1.0, 0.0, 0.0, 1.0, 0.0, 1.0, 1.0, 0.0, 1.0, 0.0, 0.0, 1.0, 0.0, 1.0, 1.0, 1.0, 1.0, 0.0, 1.0, 0.0, 1.0, 1.0, 1.0, 1.0, 1.0, 0.0, 1.0, 0.0, 1.0, 1.0, 1.0, 0.0, 0.0, 1.0, 0.0, 1.0, 0.0, 0.0, 0.0, 0.0, 0.0, 1.0, 0.0, 1.0, 0.0, 0.0, 0.0, 1.0, 0.0, 1.0, 1.0, 1.0, 1.0, 1.0, 0.0, 1.0, 0.0, 1.0, 1.0, 1.0, 1.0, 1.0, 0.0, 1.0, 1.0, 1.0, 1.0, 1.0, 0.0, 1.0, 0.0, 1.0, 1.0, 0.0, 1.0, 0.0, 1.0, 1.0, 1.0, 0.0, 0.0, 1.0, 0.0, 1.0, 0.0, 0.0, 0.0, 1.0, 0.0, 1.0, 1.0, 1.0, 1.0, 1.0, 0.0, 0.0, 1.0, 0.0, 0.0, 0.0, 0.0, 0.0, 1.0, 1.0, 1.0, 1.0, 1.0, 0.0, 1.0, 0.0, 1.0, 1.0, 1.0, 1.0, 1.0, 0.0, 1.0, 0.0, 1.0, 0.0, 0.0, 0.0, 0.0, 1.0, 0.0, 1.0, 0.0, 1.0, 0.0, 1.0, 0.0, 1.0, 1.0, 1.0, 1.0, 0.0, 1.0, 0.0, 1.0, 0.0, 0.0, 0.0, 0.0, 0.0, 1.0, 1.0, 1.0, 1.0, 1.0, 0.0, 1.0, 0.0, 0.0, 0.0, 1.0, 0.0, 1.0, 0.0, 0.0, 1.0, 0.0, 0.0, 0.0, 0.0, 0.0, 1.0, 0.0, 1.0, 1.0, 1.0, 0.0, 1.0, 0.0, 1.0, 1.0, 0.0, 0.0, 0.0, 1.0, 1.0, 1.0, 1.0, 0.0, 0.0, 0.0, 0.0, 0.0, 1.0, 0.0, 1.0, 0.0, 1.0, 0.0, 1.0, 0.0, 1.0, 1.0, 1.0, 1.0, 0.0, 1.0, 0.0, 1.0, 0.0, 0.0, 0.0, 0.0, 0.0, 0.0, 1.0, 0.0, 1.0, 1.0, 0.0, 1.0, 0.0, 0.0, 0.0, 0.0, 0.0, 1.0, 0.0, 1.0, 0.0, 1.0, 0.0, 1.0, 1.0, 1.0, 1.0, 1.0, 1.0, 0.0, 1.0, 0.0, 0.0, 0.0, 0.0, 0.0, 1.0, 1.0, 1.0, 1.0, 1.0, 0.0, 1.0, 0.0, 1.0, 1.0, 0.0, 1.0, 0.0, 1.0, 1.0, 1.0, 0.0, 0.0, 1.0, 0.0, 1.0, 0.0, 0.0, 0.0, 1.0, 0.0, 1.0, 1.0, 1.0, 1.0, 1.0, 0.0, 0.0, 1.0, 0.0, 0.0, 0.0, 0.0, 0.0, 1.0, 1.0, 1.0, 1.0, 1.0, 0.0, 1.0, 0.0, 1.0, 1.0, 1.0, 1.0, 1.0, 0.0, 1.0, 0.0, 1.0, 0.0, 0.0, 0.0, 0.0, 1.0, 0.0, 1.0, 0.0, 1.0, 0.0, 1.0, 0.0, 1.0, 1.0, 1.0, 1.0, 0.0, 1.0, 0.0, 1.0, 0.0, 0.0, 0.0, 0.0, 0.0, 1.0, 1.0, 1.0, 1.0, 1.0, 0.0, 1.0, 0.0, 0.0, 0.0, 1.0, 0.0, 1.0, 0.0, 0.0, 1.0, 0.0, 0.0, 0.0, 0.0, 0.0, 1.0, 0.0, 1.0, 1.0, 1.0, 0.0, 1.0, 0.0, 1.0, 1.0, 0.0, 0.0, 0.0, 1.0, 1.0, 1.0, 1.0, 0.0, 0.0, 0.0, 0.0, 0.0, 1.0, 0.0, 1.0, 0.0, 1.0, 0.0, 1.0, 0.0, 1.0, 1.0, 1.0, 1.0, 0.0, 1.0, 0.0, 1.0, 0.0, 0.0, 0.0, 0.0, 0.0, 0.0, 1.0, 0.0, 1.0, 1.0, 0.0, 1.0, 0.0, 0.0, 0.0, 0.0, 0.0, 1.0, 0.0, 1.0, 0.0, 1.0, 0.0, 1.0, 1.0, 1.0, 1.0, 1.0, 1.0, 0.0, 1.0, 0.0, 0.0, 0.0, 0.0, 0.0, 1.0, 1.0, 1.0, 1.0, 1.0, 0.0, 1.0, 0.0, 1.0, 1.0, 0.0, 1.0, 0.0, 1.0, 1.0, 1.0, 0.0, 0.0, 1.0, 0.0, 1.0, 0.0, 0.0, 0.0, 1.0, 0.0, 1.0, 1.0, 1.0, 1.0, 1.0, 0.0, 0.0, 1.0, 0.0, 0.0, 0.0, 0.0, 0.0, 1.0, 1.0, 1.0, 1.0, 1.0, 0.0, 1.0, 0.0, 1.0, 1.0, 1.0, 1.0, 1.0, 0.0, 1.0, 0.0, 1.0, 0.0, 0.0, 0.0, 0.0, 1.0, 0.0, 1.0, 0.0, 1.0, 0.0, 1.0, 0.0, 1.0, 1.0, 1.0, 1.0, 0.0, 1.0, 0.0, 1.0, 0.0, 0.0, 0.0, 0.0, 0.0, 1.0, 1.0, 1.0, 1.0, 1.0, 0.0, 1.0, 0.0, 0.0, 0.0, 1.0, 0.0, 1.0, 0.0, 0.0, 1.0, 0.0, 0.0, 0.0, 0.0, 0.0, 1.0, 0.0, 1.0, 1.0, 1.0, 0.0, 1.0, 0.0, 1.0, 1.0, 0.0, 0.0, 0.0, 1.0, 1.0, 1.0, 1.0, 0.0, 0.0, 0.0, 0.0, 0.0, 1.0, 0.0, 1.0, 0.0, 1.0, 0.0, 1.0, 0.0, 1.0, 1.0, 1.0, 1.0, 0.0, 1.0, 0.0, 1.0, 0.0, 0.0, 0.0, 0.0, 0.0, 0.0, 1.0, 0.0, 1.0, 1.0, 0.0, 1.0, 0.0, 0.0, 0.0, 0.0, 0.0, 1.0, 0.0, 1.0, 0.0, 1.0, 0.0, 1.0, 1.0, 1.0, 1.0, 1.0, 1.0, 0.0, 1.0, 0.0, 0.0, 0.0, 0.0, 0.0, 1.0, 1.0, 1.0, 0.0, 1.0, 0.0, 1.0, 1.0, 1.0, 1.0, 0.0, 1.0, 0.0, 1.0, 1.0, 1.0, 1.0, 1.0, 0.0, 1.0, 0.5, 1.0, 0.0, 1.0, 0.0, 1.0, 0.0, 0.0, 0.0, 0.0, 1.0, 1.0, 1.0, 0.0, 1.0, 0.0, 1.0, 1.0, 0.5, 0.0, 0.5, 1.0, 0.0, 1.0, 0.0, 0.0, 1.0, 0.0, 1.0, 1.0, 0.5, 1.0, 0.5, 0.0, 1.0, 0.0, 1.0, 0.0, 1.0, 1.0, 1.0, 1.0, 1.0, 0.0, 0.5, 0.0, 0.0, 0.0, 1.0, 0.0, 1.0, 0.0, 0.0, 0.0, 0.0, 0.0, 0.0, 1.0, 0.0, 0.0, 0.0, 0.0, 0.0, 1.0, 1.0, 1.0, 0.5, 1.0, 0.0, 1.0, 1.0, 1.0, 1.0, 1.0, 0.0, 1.0, 0.0, 1.0, 0.0, 1.0, 0.0, 0.0, 0.0, 0.0, 0.0, 1.0, 0.0, 1.0, 0.0, 0.0, 0.0, 0.0, 0.0, 1.0, 0.5, 0.0, 0.0, 0.0, 0.0, 1.0, 0.5, 1.0, 1.0, 0.0, 0.5, 0.0, 0.5, 1.0, 1.0, 1.0, 1.0, 0.0, 1.0, 1.0, 1.0, 1.0, 1.0, 0.0, 1.0, 0.0, 0.0, 0.0, 0.0, 0.0, 1.0, 0.0, 1.0, 0.0, 0.0, 0.0, 0.5, 0.0, 0.0, 1.0, 0.0, 0.0, 0.0, 0.0, 0.0, 1.0, 1.0, 0.0, 1.0, 1.0, 1.0, 1.0, 1.0, 0.0, 1.0, 1.0, 0.0, 1.0, 0.0, 1.0, 1.0, 1.0, 0.0, 0.0, 1.0, 0.0, 1.0, 0.0, 0.0, 0.0, 0.0, 1.0, 1.0, 1.0, 1.0, 0.0, 0.0, 0.0, 0.0, 1.0, 1.0, 1.0, 1.0, 0.0, 0.0, 0.0, 0.0, 0.0, 0.0, 1.0, 0.0, 1.0, 0.0, 0.0, 0.0, 0.0, 0.0, 1.0, 0.0, 1.0, 0.0, 0.0, 0.0, 1.0, 1.0, 1.0, 1.0, 1.0, 0.0, 1.0, 0.0, 1.0, 1.0, 1.0, 1.0, 1.0, 0.0, 1.0, 1.0, 0.0, 0.0, 0.0, 0.0, 0.0, 1.0, 0.0, 1.0, 0.0, 0.0, 0.0, 0.0, 0.0, 1.0, 0.0, 0.0, 1.0, 0.0, 0.0, 1.0, 0.0, 1.0, 1.0, 0.0, 1.0, 0.0, 0.0, 1.0, 0.0, 1.0, 1.0, 1.0, 1.0, 0.0, 1.0, 0.0, 1.0, 1.0, 1.0, 1.0, 1.0, 0.0, 1.0, 0.0, 1.0, 1.0, 1.0, 0.0, 0.0, 1.0, 0.0, 1.0, 0.0, 0.0, 0.0, 0.0, 0.0, 1.0, 0.0, 1.0, 0.0, 0.0, 0.0, 1.0, 0.0, 1.0, 1.0, 1.0, 1.0, 1.0, 0.0, 1.0, 0.0, 1.0, 1.0, 1.0, 1.0, 1.0, 0.0])
me_plane_007.materials.append(mat_material_009)
me_plane_007.materials.append(mat_material_010)
me_plane_007.update()

# ---- objects
ob_plane = bpy.data.objects.new('Plane', me_plane)
ob_plane_001 = bpy.data.objects.new('Plane.001', me_plane_001)
ob_plane_002 = bpy.data.objects.new('Plane.002', me_plane_002)
ob_plane_003 = bpy.data.objects.new('Plane.003', me_plane_003)
ob_plane_004 = bpy.data.objects.new('Plane.004', me_plane_007)

# ---- transforms, parenting, visibility, modifiers, constraints
ob_plane.location = (0.0, 0.0, 0.0)
ob_plane.rotation_euler = (-1.571, 3.142, -1.571)
ob_plane_001.location = (0.04623, 0.0, 0.0)
ob_plane_001.rotation_euler = (-1.571, 0.0, -1.571)
ob_plane_002.location = (0.1904, 0.0, -0.01587)
ob_plane_002.rotation_euler = (-1.571, 0.0, -1.571)
ob_plane_002.scale = (1.0, 1.0, 0.1497)
ob_plane_003.location = (0.07092, 0.0, 0.0)
ob_plane_003.rotation_euler = (-1.571, 0.0, -1.571)
ob_plane_003.scale = (1.0, 1.0, 0.2954)
ob_plane_004.location = (-0.1958, 1.099, -0.7187)
ob_plane_004.rotation_euler = (-1.571, 0.0, 0.0)
ob_plane_004.scale = (0.5566, 0.5566, 0.07621)

# ---- collection membership
col_collection.objects.link(ob_plane)
col_collection.objects.link(ob_plane_001)
col_collection.objects.link(ob_plane_002)
col_collection.objects.link(ob_plane_003)
col_collection.objects.link(ob_plane_004)

# ---- scene / render settings (as saved in the file)
scene.frame_start = 1; scene.frame_end = 250; scene.frame_set(1)
scene.render.engine = 'BLENDER_EEVEE_NEXT'
bpy.context.view_layer.update()

# ---- added for rendering (the .blend has no active camera and no usable light): camera, sun
cam_auto = bpy.data.cameras.new('AutoCamera')
cam_auto.lens = 50.0
cam_auto.sensor_width = 36.0
cam_auto.clip_end = 1000.0
ob_auto_camera = bpy.data.objects.new('AutoCamera', cam_auto)
scene.collection.objects.link(ob_auto_camera)
ob_auto_camera.location = (2.77757, -3.69955, 2.29554)
ob_auto_camera.rotation_euler = (1.09748, -7.21219e-08, 0.694738)
scene.camera = ob_auto_camera
light_auto_sun = bpy.data.lights.new('AutoSun', 'SUN')
light_auto_sun.energy = 3.0
light_auto_sun.angle = 0.0523599
ob_auto_sun = bpy.data.objects.new('AutoSun', light_auto_sun)
scene.collection.objects.link(ob_auto_sun)
ob_auto_sun.rotation_euler = (0.872665, 0.174533, 0.523599)
bpy.context.view_layer.update()
